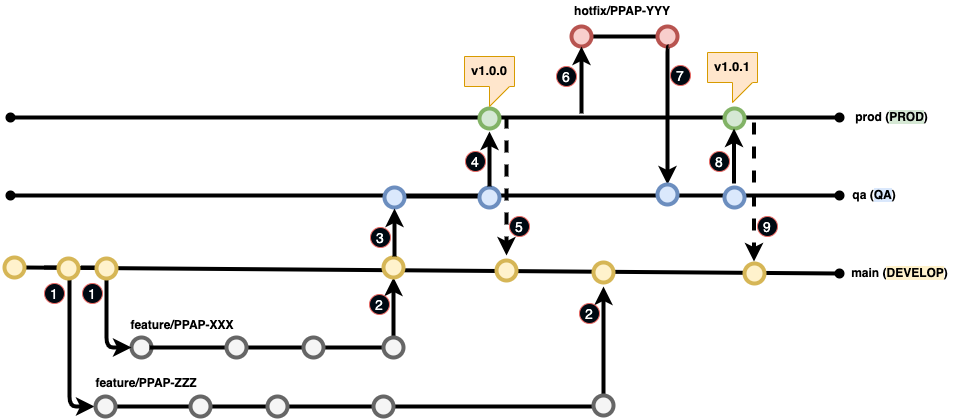

The diagram above was exported from draw.io. Its source (the exported page's mxGraphModel, read from the mxfile embedded in the PNG):
<mxGraphModel dx="1186" dy="654" grid="1" gridSize="10" guides="1" tooltips="1" connect="1" arrows="1" fold="1" page="1" pageScale="1" pageWidth="850" pageHeight="1100" math="0" shadow="0">
  <root>
    <mxCell id="0" />
    <mxCell id="1" parent="0" />
    <mxCell id="NOU3lGueeJot1g6p17YN-5" value="" style="endArrow=oval;html=1;exitX=1;exitY=0.5;exitDx=0;exitDy=0;strokeWidth=4;endFill=1;" edge="1" parent="1" source="WfSzIGiv-zTd-1wvaPKo-5">
      <mxGeometry width="50" height="50" relative="1" as="geometry">
        <mxPoint x="35" y="471" as="sourcePoint" />
        <mxPoint x="850" y="477" as="targetPoint" />
      </mxGeometry>
    </mxCell>
    <mxCell id="NOU3lGueeJot1g6p17YN-1" value="" style="endArrow=oval;html=1;strokeWidth=4;endFill=1;startArrow=oval;startFill=1;" edge="1" parent="1">
      <mxGeometry width="50" height="50" relative="1" as="geometry">
        <mxPoint x="21" y="399" as="sourcePoint" />
        <mxPoint x="850" y="399" as="targetPoint" />
      </mxGeometry>
    </mxCell>
    <mxCell id="WfSzIGiv-zTd-1wvaPKo-4" value="" style="ellipse;whiteSpace=wrap;html=1;shadow=0;labelBackgroundColor=#EA6B66;strokeColor=#666666;strokeWidth=4;fillColor=#f5f5f5;fontColor=#333333;" parent="1" vertex="1">
      <mxGeometry x="142" y="541" width="20" height="20" as="geometry" />
    </mxCell>
    <mxCell id="WfSzIGiv-zTd-1wvaPKo-5" value="" style="ellipse;whiteSpace=wrap;html=1;shadow=0;labelBackgroundColor=#EA6B66;strokeColor=#d6b656;strokeWidth=4;fillColor=#fff2cc;" parent="1" vertex="1">
      <mxGeometry x="15" y="461" width="20" height="20" as="geometry" />
    </mxCell>
    <mxCell id="WfSzIGiv-zTd-1wvaPKo-11" value="" style="edgeStyle=elbowEdgeStyle;elbow=horizontal;endArrow=classic;html=1;strokeWidth=4;entryX=0;entryY=0.5;entryDx=0;entryDy=0;" parent="1" target="WfSzIGiv-zTd-1wvaPKo-4" edge="1">
      <mxGeometry width="50" height="50" relative="1" as="geometry">
        <mxPoint x="92" y="471" as="sourcePoint" />
        <mxPoint x="122" y="551" as="targetPoint" />
      </mxGeometry>
    </mxCell>
    <mxCell id="WfSzIGiv-zTd-1wvaPKo-14" value="" style="edgeStyle=elbowEdgeStyle;elbow=horizontal;endArrow=classic;html=1;strokeWidth=4;entryX=0;entryY=0.5;entryDx=0;entryDy=0;" parent="1" edge="1">
      <mxGeometry width="50" height="50" relative="1" as="geometry">
        <mxPoint x="55" y="471" as="sourcePoint" />
        <mxPoint x="105" y="610" as="targetPoint" />
      </mxGeometry>
    </mxCell>
    <mxCell id="WfSzIGiv-zTd-1wvaPKo-15" value="" style="ellipse;whiteSpace=wrap;html=1;shadow=0;labelBackgroundColor=#EA6B66;strokeColor=#d6b656;strokeWidth=4;fillColor=#fff2cc;" parent="1" vertex="1">
      <mxGeometry x="69" y="462" width="20" height="20" as="geometry" />
    </mxCell>
    <mxCell id="WfSzIGiv-zTd-1wvaPKo-16" value="" style="ellipse;whiteSpace=wrap;html=1;shadow=0;labelBackgroundColor=#EA6B66;strokeColor=#d6b656;strokeWidth=4;fillColor=#fff2cc;" parent="1" vertex="1">
      <mxGeometry x="107" y="462" width="20" height="20" as="geometry" />
    </mxCell>
    <mxCell id="WfSzIGiv-zTd-1wvaPKo-17" value="" style="endArrow=oval;html=1;exitX=1;exitY=0.5;exitDx=0;exitDy=0;strokeWidth=4;endFill=1;" parent="1" edge="1">
      <mxGeometry width="50" height="50" relative="1" as="geometry">
        <mxPoint x="160" y="551" as="sourcePoint" />
        <mxPoint x="410" y="551" as="targetPoint" />
      </mxGeometry>
    </mxCell>
    <mxCell id="WfSzIGiv-zTd-1wvaPKo-18" value="" style="edgeStyle=elbowEdgeStyle;elbow=horizontal;endArrow=classic;html=1;strokeWidth=4;exitX=0.5;exitY=0;exitDx=0;exitDy=0;entryX=0.5;entryY=1;entryDx=0;entryDy=0;" parent="1" source="WfSzIGiv-zTd-1wvaPKo-22" target="WfSzIGiv-zTd-1wvaPKo-19" edge="1">
      <mxGeometry width="50" height="50" relative="1" as="geometry">
        <mxPoint x="467" y="534" as="sourcePoint" />
        <mxPoint x="404" y="491" as="targetPoint" />
        <Array as="points">
          <mxPoint x="404" y="521" />
        </Array>
      </mxGeometry>
    </mxCell>
    <mxCell id="WfSzIGiv-zTd-1wvaPKo-19" value="" style="ellipse;whiteSpace=wrap;html=1;shadow=0;labelBackgroundColor=#EA6B66;strokeColor=#d6b656;strokeWidth=4;fillColor=#fff2cc;" parent="1" vertex="1">
      <mxGeometry x="394" y="461" width="20" height="20" as="geometry" />
    </mxCell>
    <mxCell id="WfSzIGiv-zTd-1wvaPKo-20" value="" style="ellipse;whiteSpace=wrap;html=1;shadow=0;labelBackgroundColor=#EA6B66;strokeColor=#666666;strokeWidth=4;fillColor=#f5f5f5;fontColor=#333333;" parent="1" vertex="1">
      <mxGeometry x="237" y="541" width="20" height="20" as="geometry" />
    </mxCell>
    <mxCell id="WfSzIGiv-zTd-1wvaPKo-21" value="" style="ellipse;whiteSpace=wrap;html=1;shadow=0;labelBackgroundColor=#EA6B66;strokeColor=#666666;strokeWidth=4;fillColor=#f5f5f5;fontColor=#333333;" parent="1" vertex="1">
      <mxGeometry x="314" y="541" width="20" height="20" as="geometry" />
    </mxCell>
    <mxCell id="WfSzIGiv-zTd-1wvaPKo-22" value="" style="ellipse;whiteSpace=wrap;html=1;shadow=0;labelBackgroundColor=#EA6B66;strokeColor=#666666;strokeWidth=4;fillColor=#f5f5f5;fontColor=#333333;" parent="1" vertex="1">
      <mxGeometry x="394" y="541" width="20" height="20" as="geometry" />
    </mxCell>
    <mxCell id="WfSzIGiv-zTd-1wvaPKo-24" value="" style="endArrow=oval;html=1;strokeWidth=4;endFill=1;" parent="1" edge="1">
      <mxGeometry width="50" height="50" relative="1" as="geometry">
        <mxPoint x="120" y="610" as="sourcePoint" />
        <mxPoint x="616" y="610" as="targetPoint" />
      </mxGeometry>
    </mxCell>
    <mxCell id="WfSzIGiv-zTd-1wvaPKo-26" value="" style="ellipse;whiteSpace=wrap;html=1;shadow=0;labelBackgroundColor=#EA6B66;strokeColor=#666666;strokeWidth=4;fillColor=#f5f5f5;fontColor=#333333;" parent="1" vertex="1">
      <mxGeometry x="201" y="600" width="20" height="20" as="geometry" />
    </mxCell>
    <mxCell id="WfSzIGiv-zTd-1wvaPKo-27" value="" style="ellipse;whiteSpace=wrap;html=1;shadow=0;labelBackgroundColor=#EA6B66;strokeColor=#666666;strokeWidth=4;fillColor=#f5f5f5;fontColor=#333333;" parent="1" vertex="1">
      <mxGeometry x="278" y="600" width="20" height="20" as="geometry" />
    </mxCell>
    <mxCell id="WfSzIGiv-zTd-1wvaPKo-28" value="" style="ellipse;whiteSpace=wrap;html=1;shadow=0;labelBackgroundColor=#EA6B66;strokeColor=#666666;strokeWidth=4;fillColor=#f5f5f5;fontColor=#333333;" parent="1" vertex="1">
      <mxGeometry x="384" y="600" width="20" height="20" as="geometry" />
    </mxCell>
    <mxCell id="WfSzIGiv-zTd-1wvaPKo-30" value="" style="edgeStyle=elbowEdgeStyle;elbow=horizontal;endArrow=classic;html=1;strokeWidth=4;" parent="1" edge="1">
      <mxGeometry width="50" height="50" relative="1" as="geometry">
        <mxPoint x="624" y="610" as="sourcePoint" />
        <mxPoint x="614" y="490" as="targetPoint" />
        <Array as="points">
          <mxPoint x="614" y="540" />
          <mxPoint x="674" y="541" />
        </Array>
      </mxGeometry>
    </mxCell>
    <mxCell id="WfSzIGiv-zTd-1wvaPKo-32" value="feature/PPAP-XXX" style="text;html=1;strokeColor=none;fillColor=none;align=center;verticalAlign=middle;whiteSpace=wrap;rounded=0;shadow=0;labelBackgroundColor=none;fontStyle=1" parent="1" vertex="1">
      <mxGeometry x="133" y="518" width="120" height="20" as="geometry" />
    </mxCell>
    <mxCell id="WfSzIGiv-zTd-1wvaPKo-33" value="feature/PPAP-ZZZ" style="text;html=1;strokeColor=none;fillColor=none;align=center;verticalAlign=middle;whiteSpace=wrap;rounded=0;shadow=0;labelBackgroundColor=none;fontStyle=1" parent="1" vertex="1">
      <mxGeometry x="97" y="576" width="120" height="20" as="geometry" />
    </mxCell>
    <mxCell id="WfSzIGiv-zTd-1wvaPKo-34" value="" style="endArrow=oval;html=1;strokeWidth=4;endFill=1;startArrow=oval;startFill=1;" parent="1" edge="1">
      <mxGeometry width="50" height="50" relative="1" as="geometry">
        <mxPoint x="400" y="400" as="sourcePoint" />
        <mxPoint x="500" y="400" as="targetPoint" />
      </mxGeometry>
    </mxCell>
    <mxCell id="WfSzIGiv-zTd-1wvaPKo-35" value="" style="ellipse;whiteSpace=wrap;html=1;shadow=0;labelBackgroundColor=#EA6B66;strokeColor=#6c8ebf;strokeWidth=4;fillColor=#dae8fc;" parent="1" vertex="1">
      <mxGeometry x="395" y="391" width="20" height="20" as="geometry" />
    </mxCell>
    <mxCell id="WfSzIGiv-zTd-1wvaPKo-36" value="" style="edgeStyle=elbowEdgeStyle;elbow=horizontal;endArrow=classic;html=1;strokeWidth=4;entryX=0.5;entryY=1;entryDx=0;entryDy=0;" parent="1" edge="1">
      <mxGeometry width="50" height="50" relative="1" as="geometry">
        <mxPoint x="405" y="460" as="sourcePoint" />
        <mxPoint x="405" y="412" as="targetPoint" />
        <Array as="points">
          <mxPoint x="405" y="452" />
        </Array>
      </mxGeometry>
    </mxCell>
    <mxCell id="WfSzIGiv-zTd-1wvaPKo-37" value="" style="endArrow=oval;html=1;strokeWidth=4;endFill=1;startArrow=oval;startFill=1;" parent="1" edge="1">
      <mxGeometry width="50" height="50" relative="1" as="geometry">
        <mxPoint x="21" y="321" as="sourcePoint" />
        <mxPoint x="850" y="321" as="targetPoint" />
      </mxGeometry>
    </mxCell>
    <mxCell id="WfSzIGiv-zTd-1wvaPKo-38" value="" style="ellipse;whiteSpace=wrap;html=1;shadow=0;labelBackgroundColor=#EA6B66;strokeColor=#82b366;strokeWidth=4;fillColor=#d5e8d4;" parent="1" vertex="1">
      <mxGeometry x="490" y="312" width="20" height="20" as="geometry" />
    </mxCell>
    <mxCell id="WfSzIGiv-zTd-1wvaPKo-39" value="" style="ellipse;whiteSpace=wrap;html=1;shadow=0;labelBackgroundColor=#EA6B66;strokeColor=#6c8ebf;strokeWidth=4;fillColor=#dae8fc;" parent="1" vertex="1">
      <mxGeometry x="490" y="391" width="20" height="20" as="geometry" />
    </mxCell>
    <mxCell id="WfSzIGiv-zTd-1wvaPKo-40" value="" style="edgeStyle=elbowEdgeStyle;elbow=horizontal;endArrow=classic;html=1;strokeWidth=4;entryX=0.5;entryY=1;entryDx=0;entryDy=0;" parent="1" edge="1">
      <mxGeometry width="50" height="50" relative="1" as="geometry">
        <mxPoint x="500" y="390" as="sourcePoint" />
        <mxPoint x="500" y="335" as="targetPoint" />
        <Array as="points">
          <mxPoint x="500" y="375" />
        </Array>
      </mxGeometry>
    </mxCell>
    <mxCell id="WfSzIGiv-zTd-1wvaPKo-41" value="" style="ellipse;whiteSpace=wrap;html=1;shadow=0;labelBackgroundColor=#EA6B66;strokeColor=#d6b656;strokeWidth=4;fillColor=#fff2cc;" parent="1" vertex="1">
      <mxGeometry x="507" y="464" width="20" height="20" as="geometry" />
    </mxCell>
    <mxCell id="WfSzIGiv-zTd-1wvaPKo-42" value="" style="edgeStyle=elbowEdgeStyle;elbow=horizontal;endArrow=classic;html=1;strokeWidth=4;dashed=1;" parent="1" edge="1">
      <mxGeometry width="50" height="50" relative="1" as="geometry">
        <mxPoint x="517" y="320" as="sourcePoint" />
        <mxPoint x="517" y="459" as="targetPoint" />
        <Array as="points">
          <mxPoint x="517" y="449" />
          <mxPoint x="526.5" y="409" />
          <mxPoint x="526.5" y="439" />
          <mxPoint x="526.5" y="419" />
          <mxPoint x="526.5" y="419" />
          <mxPoint x="526.5" y="439" />
          <mxPoint x="516.5" y="369" />
        </Array>
      </mxGeometry>
    </mxCell>
    <mxCell id="WfSzIGiv-zTd-1wvaPKo-43" value="" style="endArrow=oval;html=1;exitX=1;exitY=0.5;exitDx=0;exitDy=0;strokeWidth=4;endFill=1;" parent="1" edge="1">
      <mxGeometry width="50" height="50" relative="1" as="geometry">
        <mxPoint x="590" y="240" as="sourcePoint" />
        <mxPoint x="680" y="240" as="targetPoint" />
      </mxGeometry>
    </mxCell>
    <mxCell id="WfSzIGiv-zTd-1wvaPKo-44" value="" style="ellipse;whiteSpace=wrap;html=1;shadow=0;labelBackgroundColor=#EA6B66;strokeColor=#b85450;strokeWidth=4;fillColor=#f8cecc;" parent="1" vertex="1">
      <mxGeometry x="582" y="230" width="20" height="20" as="geometry" />
    </mxCell>
    <mxCell id="WfSzIGiv-zTd-1wvaPKo-45" value="" style="ellipse;whiteSpace=wrap;html=1;shadow=0;labelBackgroundColor=#EA6B66;strokeColor=#b85450;strokeWidth=4;fillColor=#f8cecc;" parent="1" vertex="1">
      <mxGeometry x="668" y="230" width="20" height="20" as="geometry" />
    </mxCell>
    <mxCell id="WfSzIGiv-zTd-1wvaPKo-48" value="" style="edgeStyle=elbowEdgeStyle;elbow=horizontal;endArrow=classic;html=1;strokeWidth=4;entryX=0.5;entryY=1;entryDx=0;entryDy=0;" parent="1" target="WfSzIGiv-zTd-1wvaPKo-44" edge="1">
      <mxGeometry width="50" height="50" relative="1" as="geometry">
        <mxPoint x="592" y="317" as="sourcePoint" />
        <mxPoint x="591" y="262" as="targetPoint" />
        <Array as="points" />
      </mxGeometry>
    </mxCell>
    <mxCell id="WfSzIGiv-zTd-1wvaPKo-49" value="" style="edgeStyle=elbowEdgeStyle;elbow=horizontal;endArrow=classic;html=1;strokeWidth=4;exitX=0.5;exitY=1;exitDx=0;exitDy=0;entryX=0.5;entryY=0;entryDx=0;entryDy=0;" parent="1" edge="1" target="NOU3lGueeJot1g6p17YN-7">
      <mxGeometry width="50" height="50" relative="1" as="geometry">
        <mxPoint x="679" y="250" as="sourcePoint" />
        <mxPoint x="678" y="380" as="targetPoint" />
        <Array as="points">
          <mxPoint x="678" y="250" />
        </Array>
      </mxGeometry>
    </mxCell>
    <mxCell id="WfSzIGiv-zTd-1wvaPKo-50" value="" style="ellipse;whiteSpace=wrap;html=1;shadow=0;labelBackgroundColor=#EA6B66;strokeColor=#d6b656;strokeWidth=4;fillColor=#fff2cc;" parent="1" vertex="1">
      <mxGeometry x="604" y="466" width="20" height="20" as="geometry" />
    </mxCell>
    <mxCell id="WfSzIGiv-zTd-1wvaPKo-29" value="" style="ellipse;whiteSpace=wrap;html=1;shadow=0;labelBackgroundColor=#EA6B66;strokeColor=#666666;strokeWidth=4;fillColor=#f5f5f5;fontColor=#333333;" parent="1" vertex="1">
      <mxGeometry x="604" y="599" width="20" height="20" as="geometry" />
    </mxCell>
    <mxCell id="WfSzIGiv-zTd-1wvaPKo-23" value="" style="ellipse;whiteSpace=wrap;html=1;shadow=0;labelBackgroundColor=#EA6B66;strokeColor=#666666;strokeWidth=4;fillColor=#f5f5f5;fontColor=#333333;" parent="1" vertex="1">
      <mxGeometry x="106" y="600" width="20" height="20" as="geometry" />
    </mxCell>
    <mxCell id="WfSzIGiv-zTd-1wvaPKo-57" value="main (&lt;span style=&quot;background-color: rgb(255 , 242 , 204)&quot;&gt;DEVELOP&lt;/span&gt;)" style="text;html=1;strokeColor=none;fillColor=none;align=center;verticalAlign=middle;whiteSpace=wrap;rounded=0;shadow=0;labelBackgroundColor=none;fontStyle=1" parent="1" vertex="1">
      <mxGeometry x="841" y="466" width="139" height="20" as="geometry" />
    </mxCell>
    <mxCell id="WfSzIGiv-zTd-1wvaPKo-59" value="prod (&lt;span style=&quot;background-color: rgb(213 , 232 , 212)&quot;&gt;PROD&lt;/span&gt;)" style="text;html=1;strokeColor=none;fillColor=none;align=center;verticalAlign=middle;whiteSpace=wrap;rounded=0;shadow=0;labelBackgroundColor=none;fontStyle=1" parent="1" vertex="1">
      <mxGeometry x="845" y="310" width="115" height="20" as="geometry" />
    </mxCell>
    <mxCell id="WfSzIGiv-zTd-1wvaPKo-60" value="hotfix/PPAP-YYY" style="text;html=1;strokeColor=none;fillColor=none;align=center;verticalAlign=middle;whiteSpace=wrap;rounded=0;shadow=0;labelBackgroundColor=none;fontStyle=1" parent="1" vertex="1">
      <mxGeometry x="578" y="204" width="110" height="20" as="geometry" />
    </mxCell>
    <mxCell id="WfSzIGiv-zTd-1wvaPKo-61" value="&lt;font style=&quot;font-size: 14px&quot;&gt;1&lt;/font&gt;" style="ellipse;whiteSpace=wrap;html=1;aspect=fixed;shadow=0;labelBackgroundColor=none;strokeColor=#EA6B66;strokeWidth=0;fillColor=#000912;fontColor=#FFFFFF;" parent="1" vertex="1">
      <mxGeometry x="55" y="487" width="20" height="20" as="geometry" />
    </mxCell>
    <mxCell id="WfSzIGiv-zTd-1wvaPKo-63" value="&lt;font style=&quot;font-size: 14px&quot;&gt;1&lt;/font&gt;" style="ellipse;whiteSpace=wrap;html=1;aspect=fixed;shadow=0;labelBackgroundColor=none;strokeColor=#EA6B66;strokeWidth=0;fillColor=#000912;fontColor=#FFFFFF;" parent="1" vertex="1">
      <mxGeometry x="93" y="487" width="20" height="20" as="geometry" />
    </mxCell>
    <mxCell id="WfSzIGiv-zTd-1wvaPKo-64" value="&lt;font style=&quot;font-size: 14px&quot;&gt;2&lt;/font&gt;" style="ellipse;whiteSpace=wrap;html=1;aspect=fixed;shadow=0;labelBackgroundColor=none;strokeColor=#EA6B66;strokeWidth=0;fillColor=#000912;fontColor=#FFFFFF;" parent="1" vertex="1">
      <mxGeometry x="380" y="498" width="20" height="20" as="geometry" />
    </mxCell>
    <mxCell id="WfSzIGiv-zTd-1wvaPKo-65" value="&lt;font style=&quot;font-size: 14px&quot;&gt;2&lt;/font&gt;" style="ellipse;whiteSpace=wrap;html=1;aspect=fixed;shadow=0;labelBackgroundColor=none;strokeColor=#EA6B66;strokeWidth=0;fillColor=#000912;fontColor=#FFFFFF;" parent="1" vertex="1">
      <mxGeometry x="590" y="507" width="20" height="20" as="geometry" />
    </mxCell>
    <mxCell id="WfSzIGiv-zTd-1wvaPKo-66" value="&lt;font style=&quot;font-size: 14px&quot;&gt;3&lt;/font&gt;" style="ellipse;whiteSpace=wrap;html=1;aspect=fixed;shadow=0;labelBackgroundColor=none;strokeColor=#EA6B66;strokeWidth=0;fillColor=#000912;fontColor=#FFFFFF;" parent="1" vertex="1">
      <mxGeometry x="381" y="431" width="20" height="20" as="geometry" />
    </mxCell>
    <mxCell id="WfSzIGiv-zTd-1wvaPKo-68" value="&lt;font style=&quot;font-size: 14px&quot;&gt;4&lt;/font&gt;" style="ellipse;whiteSpace=wrap;html=1;aspect=fixed;shadow=0;labelBackgroundColor=none;strokeColor=#EA6B66;strokeWidth=0;fillColor=#000912;fontColor=#FFFFFF;" parent="1" vertex="1">
      <mxGeometry x="476" y="355" width="20" height="20" as="geometry" />
    </mxCell>
    <mxCell id="WfSzIGiv-zTd-1wvaPKo-69" value="&lt;font style=&quot;font-size: 14px&quot;&gt;5&lt;/font&gt;" style="ellipse;whiteSpace=wrap;html=1;aspect=fixed;shadow=0;labelBackgroundColor=none;strokeColor=#EA6B66;strokeWidth=0;fillColor=#000912;fontColor=#FFFFFF;" parent="1" vertex="1">
      <mxGeometry x="520" y="420" width="20" height="20" as="geometry" />
    </mxCell>
    <mxCell id="WfSzIGiv-zTd-1wvaPKo-70" value="&lt;font style=&quot;font-size: 14px&quot;&gt;6&lt;/font&gt;" style="ellipse;whiteSpace=wrap;html=1;aspect=fixed;shadow=0;labelBackgroundColor=none;strokeColor=#EA6B66;strokeWidth=0;fillColor=#000912;fontColor=#FFFFFF;" parent="1" vertex="1">
      <mxGeometry x="567" y="270" width="20" height="20" as="geometry" />
    </mxCell>
    <mxCell id="WfSzIGiv-zTd-1wvaPKo-71" value="&lt;font style=&quot;font-size: 14px&quot;&gt;7&lt;/font&gt;" style="ellipse;whiteSpace=wrap;html=1;aspect=fixed;shadow=0;labelBackgroundColor=none;strokeColor=#EA6B66;strokeWidth=0;fillColor=#000912;fontColor=#FFFFFF;" parent="1" vertex="1">
      <mxGeometry x="681" y="269" width="20" height="20" as="geometry" />
    </mxCell>
    <object label="&lt;font style=&quot;font-size: 13px&quot;&gt;&lt;b&gt;v1.0.0&lt;/b&gt;&lt;/font&gt;" id="WfSzIGiv-zTd-1wvaPKo-77">
      <mxCell style="shape=callout;whiteSpace=wrap;html=1;perimeter=calloutPerimeter;shadow=0;labelBackgroundColor=none;strokeColor=#d79b00;strokeWidth=0;fillColor=#ffe6cc;size=20;position=0.5;fontSize=5;verticalAlign=top;" parent="1" vertex="1">
        <mxGeometry x="475" y="260" width="50" height="50" as="geometry" />
      </mxCell>
    </object>
    <mxCell id="NOU3lGueeJot1g6p17YN-2" value="qa (&lt;span style=&quot;background-color: rgb(218 , 232 , 252)&quot;&gt;QA&lt;/span&gt;)" style="text;html=1;strokeColor=none;fillColor=none;align=center;verticalAlign=middle;whiteSpace=wrap;rounded=0;shadow=0;labelBackgroundColor=none;fontStyle=1" vertex="1" parent="1">
      <mxGeometry x="840" y="388" width="90" height="20" as="geometry" />
    </mxCell>
    <mxCell id="NOU3lGueeJot1g6p17YN-7" value="" style="ellipse;whiteSpace=wrap;html=1;shadow=0;labelBackgroundColor=#EA6B66;strokeColor=#6c8ebf;strokeWidth=4;fillColor=#dae8fc;" vertex="1" parent="1">
      <mxGeometry x="668" y="388" width="20" height="20" as="geometry" />
    </mxCell>
    <mxCell id="NOU3lGueeJot1g6p17YN-9" value="" style="ellipse;whiteSpace=wrap;html=1;shadow=0;labelBackgroundColor=#EA6B66;strokeColor=#6c8ebf;strokeWidth=4;fillColor=#dae8fc;" vertex="1" parent="1">
      <mxGeometry x="735" y="391" width="20" height="20" as="geometry" />
    </mxCell>
    <mxCell id="NOU3lGueeJot1g6p17YN-10" value="" style="ellipse;whiteSpace=wrap;html=1;shadow=0;labelBackgroundColor=#EA6B66;strokeColor=#82b366;strokeWidth=4;fillColor=#d5e8d4;" vertex="1" parent="1">
      <mxGeometry x="735" y="312" width="20" height="20" as="geometry" />
    </mxCell>
    <mxCell id="NOU3lGueeJot1g6p17YN-11" value="" style="edgeStyle=elbowEdgeStyle;elbow=horizontal;endArrow=classic;html=1;strokeWidth=4;entryX=0.5;entryY=1;entryDx=0;entryDy=0;" edge="1" parent="1">
      <mxGeometry width="50" height="50" relative="1" as="geometry">
        <mxPoint x="744.5" y="387" as="sourcePoint" />
        <mxPoint x="744.5" y="332" as="targetPoint" />
        <Array as="points">
          <mxPoint x="744.5" y="372" />
        </Array>
      </mxGeometry>
    </mxCell>
    <mxCell id="NOU3lGueeJot1g6p17YN-12" value="&lt;font style=&quot;font-size: 14px&quot;&gt;8&lt;/font&gt;" style="ellipse;whiteSpace=wrap;html=1;aspect=fixed;shadow=0;labelBackgroundColor=none;strokeColor=#EA6B66;strokeWidth=0;fillColor=#000912;fontColor=#FFFFFF;" vertex="1" parent="1">
      <mxGeometry x="720" y="355" width="20" height="20" as="geometry" />
    </mxCell>
    <mxCell id="NOU3lGueeJot1g6p17YN-13" value="" style="ellipse;whiteSpace=wrap;html=1;shadow=0;labelBackgroundColor=#EA6B66;strokeColor=#d6b656;strokeWidth=4;fillColor=#fff2cc;" vertex="1" parent="1">
      <mxGeometry x="755" y="467" width="20" height="20" as="geometry" />
    </mxCell>
    <mxCell id="NOU3lGueeJot1g6p17YN-15" value="" style="edgeStyle=elbowEdgeStyle;elbow=horizontal;endArrow=classic;html=1;strokeWidth=4;dashed=1;" edge="1" parent="1">
      <mxGeometry width="50" height="50" relative="1" as="geometry">
        <mxPoint x="764.5" y="326" as="sourcePoint" />
        <mxPoint x="764.5" y="465" as="targetPoint" />
        <Array as="points">
          <mxPoint x="764.5" y="455" />
          <mxPoint x="774" y="415" />
          <mxPoint x="774" y="445" />
          <mxPoint x="774" y="425" />
          <mxPoint x="774" y="425" />
          <mxPoint x="774" y="445" />
          <mxPoint x="764" y="375" />
        </Array>
      </mxGeometry>
    </mxCell>
    <mxCell id="NOU3lGueeJot1g6p17YN-16" value="&lt;font style=&quot;font-size: 14px&quot;&gt;9&lt;/font&gt;" style="ellipse;whiteSpace=wrap;html=1;aspect=fixed;shadow=0;labelBackgroundColor=none;strokeColor=#EA6B66;strokeWidth=0;fillColor=#000912;fontColor=#FFFFFF;" vertex="1" parent="1">
      <mxGeometry x="768" y="420" width="20" height="20" as="geometry" />
    </mxCell>
    <object label="&lt;font style=&quot;font-size: 13px&quot;&gt;&lt;b&gt;v1.0.1&lt;/b&gt;&lt;/font&gt;" id="NOU3lGueeJot1g6p17YN-17">
      <mxCell style="shape=callout;whiteSpace=wrap;html=1;perimeter=calloutPerimeter;shadow=0;labelBackgroundColor=none;strokeColor=#d79b00;strokeWidth=0;fillColor=#ffe6cc;size=20;position=0.5;fontSize=5;verticalAlign=top;" vertex="1" parent="1">
        <mxGeometry x="718" y="256" width="50" height="50" as="geometry" />
      </mxCell>
    </object>
  </root>
</mxGraphModel>